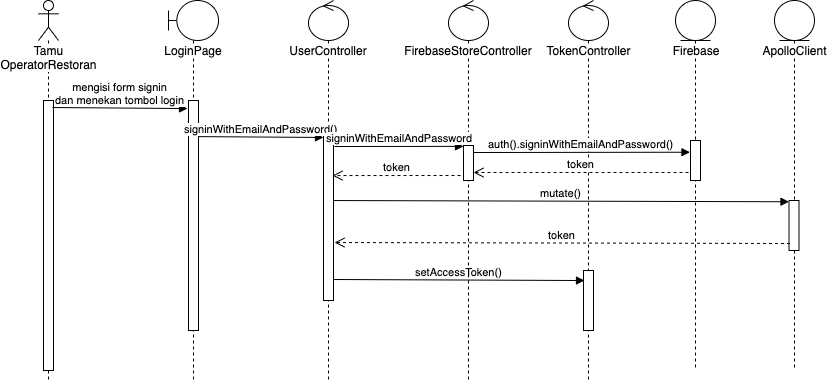

The diagram above was exported from draw.io. Its source (the exported page's mxGraphModel, read from the mxfile embedded in the PNG):
<mxGraphModel dx="932" dy="502" grid="1" gridSize="10" guides="1" tooltips="1" connect="1" arrows="1" fold="1" page="1" pageScale="1" pageWidth="850" pageHeight="1100" math="0" shadow="0">
  <root>
    <mxCell id="0" />
    <mxCell id="1" parent="0" />
    <mxCell id="2" value="ApolloClient" style="shape=umlLifeline;participant=umlEntity;perimeter=lifelinePerimeter;whiteSpace=wrap;html=1;container=1;collapsible=0;recursiveResize=0;verticalAlign=top;spacingTop=36;labelBackgroundColor=#ffffff;outlineConnect=0;" vertex="1" parent="1">
      <mxGeometry x="816" y="70" width="40" height="370" as="geometry" />
    </mxCell>
    <mxCell id="3" value="" style="html=1;points=[];perimeter=orthogonalPerimeter;" vertex="1" parent="2">
      <mxGeometry x="14.5" y="200" width="10" height="50" as="geometry" />
    </mxCell>
    <mxCell id="4" value="Tamu&lt;br&gt;OperatorRestoran" style="shape=umlLifeline;participant=umlActor;perimeter=lifelinePerimeter;whiteSpace=wrap;html=1;container=1;collapsible=0;recursiveResize=0;verticalAlign=top;spacingTop=36;labelBackgroundColor=#ffffff;outlineConnect=0;" vertex="1" parent="1">
      <mxGeometry x="80" y="70" width="20" height="380" as="geometry" />
    </mxCell>
    <mxCell id="5" value="" style="html=1;points=[];perimeter=orthogonalPerimeter;" vertex="1" parent="4">
      <mxGeometry x="5" y="100" width="10" height="270" as="geometry" />
    </mxCell>
    <mxCell id="6" value="LoginPage" style="shape=umlLifeline;participant=umlBoundary;perimeter=lifelinePerimeter;whiteSpace=wrap;html=1;container=1;collapsible=0;recursiveResize=0;verticalAlign=top;spacingTop=36;labelBackgroundColor=#ffffff;outlineConnect=0;" vertex="1" parent="1">
      <mxGeometry x="210" y="70" width="50" height="380" as="geometry" />
    </mxCell>
    <mxCell id="7" value="" style="html=1;points=[];perimeter=orthogonalPerimeter;" vertex="1" parent="6">
      <mxGeometry x="20" y="100" width="10" height="230" as="geometry" />
    </mxCell>
    <mxCell id="8" value="UserController" style="shape=umlLifeline;participant=umlControl;perimeter=lifelinePerimeter;whiteSpace=wrap;html=1;container=1;collapsible=0;recursiveResize=0;verticalAlign=top;spacingTop=36;labelBackgroundColor=#ffffff;outlineConnect=0;" vertex="1" parent="1">
      <mxGeometry x="350" y="70" width="40" height="380" as="geometry" />
    </mxCell>
    <mxCell id="9" value="" style="html=1;points=[];perimeter=orthogonalPerimeter;" vertex="1" parent="8">
      <mxGeometry x="15" y="130" width="10" height="170" as="geometry" />
    </mxCell>
    <mxCell id="10" value="mengisi form signin&lt;br&gt;dan menekan tombol login" style="html=1;verticalAlign=bottom;endArrow=block;exitX=0.9;exitY=0.026;exitDx=0;exitDy=0;exitPerimeter=0;entryX=-0.1;entryY=0.035;entryDx=0;entryDy=0;entryPerimeter=0;" edge="1" source="5" target="7" parent="1">
      <mxGeometry width="80" relative="1" as="geometry">
        <mxPoint x="170" y="220" as="sourcePoint" />
        <mxPoint x="170" y="240" as="targetPoint" />
      </mxGeometry>
    </mxCell>
    <mxCell id="11" value="signinWithEmailAndPassword()" style="html=1;verticalAlign=bottom;endArrow=block;entryX=0;entryY=0.041;entryDx=0;entryDy=0;entryPerimeter=0;exitX=1;exitY=0.157;exitDx=0;exitDy=0;exitPerimeter=0;" edge="1" source="7" target="9" parent="1">
      <mxGeometry width="80" relative="1" as="geometry">
        <mxPoint x="300" y="220" as="sourcePoint" />
        <mxPoint x="415" y="290" as="targetPoint" />
      </mxGeometry>
    </mxCell>
    <mxCell id="12" value="TokenController" style="shape=umlLifeline;participant=umlControl;perimeter=lifelinePerimeter;whiteSpace=wrap;html=1;container=1;collapsible=0;recursiveResize=0;verticalAlign=top;spacingTop=36;labelBackgroundColor=#ffffff;outlineConnect=0;" vertex="1" parent="1">
      <mxGeometry x="610" y="70" width="40" height="380" as="geometry" />
    </mxCell>
    <mxCell id="13" value="" style="html=1;points=[];perimeter=orthogonalPerimeter;" vertex="1" parent="12">
      <mxGeometry x="15" y="270" width="10" height="60" as="geometry" />
    </mxCell>
    <mxCell id="14" value="setAccessToken()" style="html=1;verticalAlign=bottom;endArrow=block;exitX=1;exitY=0.7;exitDx=0;exitDy=0;exitPerimeter=0;entryX=0.1;entryY=0.167;entryDx=0;entryDy=0;entryPerimeter=0;" edge="1" parent="12" target="13">
      <mxGeometry width="80" relative="1" as="geometry">
        <mxPoint x="-235" y="279" as="sourcePoint" />
        <mxPoint x="-105" y="284" as="targetPoint" />
      </mxGeometry>
    </mxCell>
    <mxCell id="15" value="FirebaseStoreController" style="shape=umlLifeline;participant=umlControl;perimeter=lifelinePerimeter;whiteSpace=wrap;html=1;container=1;collapsible=0;recursiveResize=0;verticalAlign=top;spacingTop=36;labelBackgroundColor=#ffffff;outlineConnect=0;" vertex="1" parent="1">
      <mxGeometry x="490" y="70" width="40" height="380" as="geometry" />
    </mxCell>
    <mxCell id="16" value="" style="html=1;points=[];perimeter=orthogonalPerimeter;" vertex="1" parent="15">
      <mxGeometry x="15" y="145" width="10" height="35" as="geometry" />
    </mxCell>
    <mxCell id="17" value="auth().signinWithEmailAndPassword()" style="html=1;verticalAlign=bottom;endArrow=block;entryX=0;entryY=0.025;entryDx=0;entryDy=0;entryPerimeter=0;exitX=1;exitY=0.2;exitDx=0;exitDy=0;exitPerimeter=0;" edge="1" source="16" parent="1">
      <mxGeometry width="80" relative="1" as="geometry">
        <mxPoint x="520" y="222" as="sourcePoint" />
        <mxPoint x="731.5" y="221.72500000000002" as="targetPoint" />
      </mxGeometry>
    </mxCell>
    <mxCell id="18" value="token" style="html=1;verticalAlign=bottom;endArrow=open;dashed=1;endSize=8;exitX=-0.15;exitY=0.724;exitDx=0;exitDy=0;exitPerimeter=0;" edge="1" target="16" parent="1">
      <mxGeometry relative="1" as="geometry">
        <mxPoint x="730" y="241.99599999999998" as="sourcePoint" />
        <mxPoint x="384" y="255.05999999999995" as="targetPoint" />
      </mxGeometry>
    </mxCell>
    <mxCell id="19" value="Firebase" style="shape=umlLifeline;participant=umlEntity;perimeter=lifelinePerimeter;whiteSpace=wrap;html=1;container=1;collapsible=0;recursiveResize=0;verticalAlign=top;spacingTop=36;labelBackgroundColor=#ffffff;outlineConnect=0;" vertex="1" parent="1">
      <mxGeometry x="717" y="70" width="40" height="370" as="geometry" />
    </mxCell>
    <mxCell id="20" value="" style="html=1;points=[];perimeter=orthogonalPerimeter;" vertex="1" parent="19">
      <mxGeometry x="15" y="140" width="10" height="40" as="geometry" />
    </mxCell>
    <mxCell id="21" value="signinWithEmailAndPassword" style="html=1;verticalAlign=bottom;endArrow=block;entryX=0;entryY=0.025;entryDx=0;entryDy=0;entryPerimeter=0;" edge="1" parent="1">
      <mxGeometry width="80" relative="1" as="geometry">
        <mxPoint x="376" y="216" as="sourcePoint" />
        <mxPoint x="505" y="215.875" as="targetPoint" />
      </mxGeometry>
    </mxCell>
    <mxCell id="22" value="token" style="html=1;verticalAlign=bottom;endArrow=open;dashed=1;endSize=8;entryX=0.9;entryY=0.418;entryDx=0;entryDy=0;entryPerimeter=0;" edge="1" parent="1">
      <mxGeometry relative="1" as="geometry">
        <mxPoint x="502" y="245" as="sourcePoint" />
        <mxPoint x="374" y="245.05999999999995" as="targetPoint" />
      </mxGeometry>
    </mxCell>
    <mxCell id="23" value="mutate()" style="html=1;verticalAlign=bottom;endArrow=block;entryX=0;entryY=0.025;entryDx=0;entryDy=0;entryPerimeter=0;exitX=1;exitY=0.412;exitDx=0;exitDy=0;exitPerimeter=0;" edge="1" source="9" target="3" parent="1">
      <mxGeometry width="80" relative="1" as="geometry">
        <mxPoint x="381.5" y="271" as="sourcePoint" />
        <mxPoint x="540.5" y="360" as="targetPoint" />
      </mxGeometry>
    </mxCell>
    <mxCell id="24" value="token" style="html=1;verticalAlign=bottom;endArrow=open;dashed=1;endSize=8;entryX=1.1;entryY=0.659;entryDx=0;entryDy=0;entryPerimeter=0;exitX=0.1;exitY=0.86;exitDx=0;exitDy=0;exitPerimeter=0;" edge="1" source="3" target="9" parent="1">
      <mxGeometry relative="1" as="geometry">
        <mxPoint x="541.5" y="313" as="sourcePoint" />
        <mxPoint x="379.5" y="311.05999999999995" as="targetPoint" />
      </mxGeometry>
    </mxCell>
  </root>
</mxGraphModel>